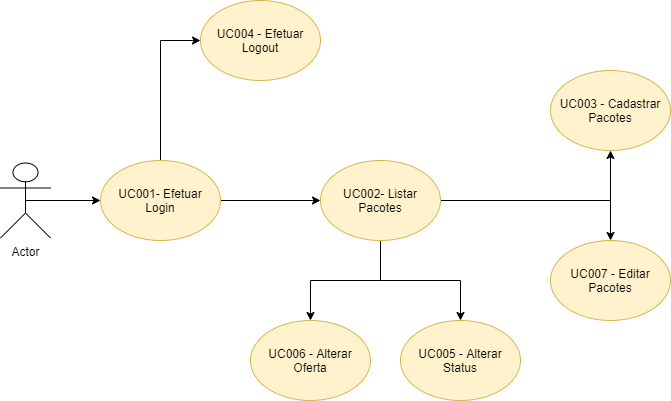

The diagram above was exported from draw.io. Its source (the exported page's mxGraphModel, read from the mxfile embedded in the PNG):
<mxGraphModel dx="1038" dy="607" grid="1" gridSize="10" guides="1" tooltips="1" connect="1" arrows="1" fold="1" page="1" pageScale="1" pageWidth="827" pageHeight="1169" math="0" shadow="0">
  <root>
    <mxCell id="0" />
    <mxCell id="1" parent="0" />
    <mxCell id="GnqMeZA4cV-VWPxssYNO-20" style="edgeStyle=orthogonalEdgeStyle;rounded=0;orthogonalLoop=1;jettySize=auto;html=1;exitX=0.5;exitY=0.5;exitDx=0;exitDy=0;exitPerimeter=0;" edge="1" parent="1" source="GnqMeZA4cV-VWPxssYNO-1" target="GnqMeZA4cV-VWPxssYNO-2">
      <mxGeometry relative="1" as="geometry" />
    </mxCell>
    <mxCell id="GnqMeZA4cV-VWPxssYNO-1" value="Actor" style="shape=umlActor;verticalLabelPosition=bottom;labelBackgroundColor=#ffffff;verticalAlign=top;html=1;outlineConnect=0;" vertex="1" parent="1">
      <mxGeometry x="90" y="252.5" width="50" height="75" as="geometry" />
    </mxCell>
    <mxCell id="GnqMeZA4cV-VWPxssYNO-4" value="" style="edgeStyle=orthogonalEdgeStyle;rounded=0;orthogonalLoop=1;jettySize=auto;html=1;" edge="1" parent="1" source="GnqMeZA4cV-VWPxssYNO-2" target="GnqMeZA4cV-VWPxssYNO-3">
      <mxGeometry relative="1" as="geometry" />
    </mxCell>
    <mxCell id="GnqMeZA4cV-VWPxssYNO-17" style="edgeStyle=orthogonalEdgeStyle;rounded=0;orthogonalLoop=1;jettySize=auto;html=1;entryX=0;entryY=0.5;entryDx=0;entryDy=0;" edge="1" parent="1" source="GnqMeZA4cV-VWPxssYNO-2" target="GnqMeZA4cV-VWPxssYNO-14">
      <mxGeometry relative="1" as="geometry" />
    </mxCell>
    <mxCell id="GnqMeZA4cV-VWPxssYNO-2" value="UC001- Efetuar Login" style="ellipse;whiteSpace=wrap;html=1;fillColor=#fff2cc;strokeColor=#d6b656;" vertex="1" parent="1">
      <mxGeometry x="190" y="250" width="120" height="80" as="geometry" />
    </mxCell>
    <mxCell id="GnqMeZA4cV-VWPxssYNO-11" style="edgeStyle=orthogonalEdgeStyle;rounded=0;orthogonalLoop=1;jettySize=auto;html=1;" edge="1" parent="1" source="GnqMeZA4cV-VWPxssYNO-3" target="GnqMeZA4cV-VWPxssYNO-10">
      <mxGeometry relative="1" as="geometry" />
    </mxCell>
    <mxCell id="GnqMeZA4cV-VWPxssYNO-12" style="edgeStyle=orthogonalEdgeStyle;rounded=0;orthogonalLoop=1;jettySize=auto;html=1;" edge="1" parent="1" source="GnqMeZA4cV-VWPxssYNO-3" target="GnqMeZA4cV-VWPxssYNO-9">
      <mxGeometry relative="1" as="geometry" />
    </mxCell>
    <mxCell id="GnqMeZA4cV-VWPxssYNO-18" style="edgeStyle=orthogonalEdgeStyle;rounded=0;orthogonalLoop=1;jettySize=auto;html=1;" edge="1" parent="1" source="GnqMeZA4cV-VWPxssYNO-3" target="GnqMeZA4cV-VWPxssYNO-5">
      <mxGeometry relative="1" as="geometry" />
    </mxCell>
    <mxCell id="GnqMeZA4cV-VWPxssYNO-19" style="edgeStyle=orthogonalEdgeStyle;rounded=0;orthogonalLoop=1;jettySize=auto;html=1;entryX=0.5;entryY=0;entryDx=0;entryDy=0;" edge="1" parent="1" source="GnqMeZA4cV-VWPxssYNO-3" target="GnqMeZA4cV-VWPxssYNO-8">
      <mxGeometry relative="1" as="geometry" />
    </mxCell>
    <mxCell id="GnqMeZA4cV-VWPxssYNO-3" value="UC002- Listar Pacotes" style="ellipse;whiteSpace=wrap;html=1;fillColor=#fff2cc;strokeColor=#d6b656;" vertex="1" parent="1">
      <mxGeometry x="410" y="250" width="120" height="80" as="geometry" />
    </mxCell>
    <mxCell id="GnqMeZA4cV-VWPxssYNO-5" value="UC003 - Cadastrar Pacotes" style="ellipse;whiteSpace=wrap;html=1;fillColor=#fff2cc;strokeColor=#d6b656;" vertex="1" parent="1">
      <mxGeometry x="640" y="160" width="120" height="80" as="geometry" />
    </mxCell>
    <mxCell id="GnqMeZA4cV-VWPxssYNO-8" value="UC007 - Editar Pacotes" style="ellipse;whiteSpace=wrap;html=1;fillColor=#fff2cc;strokeColor=#d6b656;" vertex="1" parent="1">
      <mxGeometry x="640" y="330" width="120" height="80" as="geometry" />
    </mxCell>
    <mxCell id="GnqMeZA4cV-VWPxssYNO-9" value="UC005 - Alterar Status" style="ellipse;whiteSpace=wrap;html=1;fillColor=#fff2cc;strokeColor=#d6b656;" vertex="1" parent="1">
      <mxGeometry x="490" y="410" width="120" height="80" as="geometry" />
    </mxCell>
    <mxCell id="GnqMeZA4cV-VWPxssYNO-10" value="UC006 - Alterar Oferta" style="ellipse;whiteSpace=wrap;html=1;fillColor=#fff2cc;strokeColor=#d6b656;" vertex="1" parent="1">
      <mxGeometry x="340" y="410" width="120" height="80" as="geometry" />
    </mxCell>
    <mxCell id="GnqMeZA4cV-VWPxssYNO-14" value="UC004 - Efetuar Logout" style="ellipse;whiteSpace=wrap;html=1;fillColor=#fff2cc;strokeColor=#d6b656;" vertex="1" parent="1">
      <mxGeometry x="290" y="90" width="120" height="80" as="geometry" />
    </mxCell>
  </root>
</mxGraphModel>